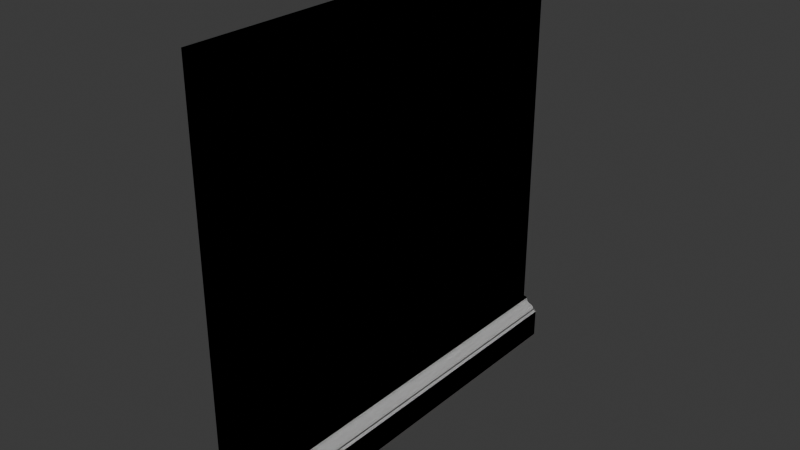 # Source: FI-014_Observatory_GroundWall.blend  (saved by Blender 4.2.66; exported with 4.5.12 LTS)
import bpy
from mathutils import Matrix  # noqa: F401  (used for matrix-valued properties, if any)

bpy.ops.wm.read_factory_settings(use_empty=True)
scene = bpy.context.scene
scene.name = 'Scene'

# ---- collections
col_collection = bpy.data.collections.new('Collection'); scene.collection.children.link(col_collection)
col_export = bpy.data.collections.new('Export'); scene.collection.children.link(col_export)

# ---- images (referenced by path relative to the original .blend; pixels are not part of the script)
import os
ASSET_DIR = os.environ.get("B2B_ASSET_DIR", "")  # directory of the original .blend (textures are referenced by path, not embedded)
HERE = os.path.dirname(os.path.abspath(__file__))  # packed textures are extracted next to this script under _unpacked/

def load_image(name, relpath, width, height, colorspace="sRGB"):
    """Load a texture the original file referenced (path relative to the .blend, or extracted next to this script)."""
    p = next((c for c in (os.path.join(HERE, relpath), os.path.join(ASSET_DIR, relpath)) if relpath and os.path.exists(c)), "")
    if p:
        img = bpy.data.images.load(p, check_existing=True)
        img.name = name
    else:  # same state as the original file: an image datablock whose file is absent (Cycles renders it pink)
        img = bpy.data.images.new(name, width, height)
        img.source = "FILE"
        img.filepath = "//" + (relpath or name)
    img.colorspace_settings.name = colorspace
    return img
img_leather011_1k_jpg_color_jpg_001 = load_image('Leather011_1K-JPG_Color.jpg.001', 'Leather011_1K-JPG_Color.jpg', 1024, 1024, 'sRGB')
img_leather011_1k_jpg_roughness_jpg = load_image('Leather011_1K-JPG_Roughness.jpg', 'Leather011_1K-JPG_Roughness.jpg', 1024, 1024, 'Non-Color')
img_leather011_1k_jpg_normalgl_jpg = load_image('Leather011_1K-JPG_NormalGL.jpg', 'Leather011_1K-JPG_NormalGL.jpg', 1024, 1024, 'Non-Color')
img_wood028_1k_jpg_color_jpg_001 = load_image('Wood028_1K-JPG_Color.jpg.001', 'Wood028_1K-JPG_Color.jpg', 1024, 1024, 'sRGB')
img_wood028_1k_jpg_roughness_jpg = load_image('Wood028_1K-JPG_Roughness.jpg', 'Wood028_1K-JPG_Roughness.jpg', 1024, 1024, 'Non-Color')
img_wood028_1k_jpg_normaldx_jpg = load_image('Wood028_1K-JPG_NormalDX.jpg', 'Wood028_1K-JPG_NormalDX.jpg', 1024, 1024, 'Non-Color')
img_base_colour_002 = load_image('Base Colour.002', 'Base Colour.jpg', 1024, 1024, 'sRGB')
img_roughness_001 = load_image('Roughness.001', 'Roughness.jpg', 1024, 1024, 'Non-Color')
img_normal_001 = load_image('Normal.001', 'Normal.jpg', 1024, 1024, 'Non-Color')

# ---- materials (node trees are filled in below, after node groups)
mat_wallpaper = bpy.data.materials.new('Wallpaper')
mat_skirting = bpy.data.materials.new('Skirting')
mat_material_001 = bpy.data.materials.new('Material.001')

# ---- material node trees
mat_wallpaper.use_nodes = True; mat_wallpaper.node_tree.nodes.clear()
_N = mat_wallpaper.node_tree.nodes; _L = mat_wallpaper.node_tree.links
n0 = _N.new('ShaderNodeBsdfPrincipled'); n0.name = 'Principled BSDF'; n0.location = (45, 300)
n0.inputs[0].default_value = (1.0, 1.0, 1.0, 1.0)
n1 = _N.new('ShaderNodeOutputMaterial'); n1.name = 'Material Output'; n1.location = (317, 301)
n2 = _N.new('ShaderNodeTexImage'); n2.name = 'Image Texture'; n2.location = (-380, 579)
n2.image = img_leather011_1k_jpg_color_jpg_001
n3 = _N.new('ShaderNodeTexImage'); n3.name = 'Image Texture.001'; n3.location = (-390, 279)
n3.image = img_leather011_1k_jpg_roughness_jpg
n4 = _N.new('ShaderNodeNormalMap'); n4.name = 'Normal Map'; n4.location = (-126, 75)
n5 = _N.new('ShaderNodeTexImage'); n5.name = 'Image Texture.003'; n5.location = (-394, -22)
n5.image = img_leather011_1k_jpg_normalgl_jpg
_L.new(n0.outputs[0], n1.inputs[0])
_L.new(n4.outputs[0], n0.inputs[5])
_L.new(n5.outputs[0], n4.inputs[1])
n1.is_active_output = True
mat_skirting.use_nodes = True; mat_skirting.node_tree.nodes.clear()
_N = mat_skirting.node_tree.nodes; _L = mat_skirting.node_tree.links
n0 = _N.new('ShaderNodeBsdfPrincipled'); n0.name = 'Principled BSDF'; n0.location = (10, 300)
n1 = _N.new('ShaderNodeOutputMaterial'); n1.name = 'Material Output'; n1.location = (300, 300)
n2 = _N.new('ShaderNodeTexImage'); n2.name = 'Image Texture'; n2.location = (-430, 564)
n2.image = img_wood028_1k_jpg_color_jpg_001
n3 = _N.new('ShaderNodeTexImage'); n3.name = 'Image Texture.001'; n3.location = (-436, 272)
n3.image = img_wood028_1k_jpg_roughness_jpg
n4 = _N.new('ShaderNodeTexImage'); n4.name = 'Image Texture.002'; n4.location = (-437, -19)
n4.image = img_wood028_1k_jpg_normaldx_jpg
n5 = _N.new('ShaderNodeNormalMap'); n5.name = 'Normal Map'; n5.location = (-174, 60)
_L.new(n0.outputs[0], n1.inputs[0])
_L.new(n4.outputs[0], n5.inputs[1])
_L.new(n5.outputs[0], n0.inputs[5])
n1.is_active_output = True
mat_material_001.use_nodes = True; mat_material_001.node_tree.nodes.clear()
_N = mat_material_001.node_tree.nodes; _L = mat_material_001.node_tree.links
n0 = _N.new('ShaderNodeBsdfPrincipled'); n0.name = 'Principled BSDF'; n0.location = (26, 359)
n1 = _N.new('ShaderNodeOutputMaterial'); n1.name = 'Material Output'; n1.location = (316, 359)
n2 = _N.new('ShaderNodeTexImage'); n2.name = 'Image Texture'; n2.location = (-470, 632)
n2.image = img_base_colour_002
n3 = _N.new('ShaderNodeTexImage'); n3.name = 'Image Texture.001'; n3.location = (-477, 337)
n3.image = img_roughness_001
n4 = _N.new('ShaderNodeTexImage'); n4.name = 'Image Texture.002'; n4.location = (-476, 40)
n4.image = img_normal_001
n5 = _N.new('ShaderNodeNormalMap'); n5.name = 'Normal Map'; n5.location = (-186, 80)
_L.new(n0.outputs[0], n1.inputs[0])
_L.new(n4.outputs[0], n5.inputs[1])
n1.is_active_output = True

# ---- world
world_world = bpy.data.worlds.new('World'); scene.world = world_world
world_world.use_nodes = True; world_world.node_tree.nodes.clear()
_N = world_world.node_tree.nodes; _L = world_world.node_tree.links
n0 = _N.new('ShaderNodeOutputWorld'); n0.name = 'World Output'; n0.location = (300, 300)
n1 = _N.new('ShaderNodeBackground'); n1.name = 'Background'; n1.location = (10, 300)
n1.inputs[0].default_value = (0.05088, 0.05088, 0.05088, 1.0)
_L.new(n1.outputs[0], n0.inputs[0])
n0.is_active_output = True
world_world.color = (0.05088, 0.05088, 0.05088)
world_world.sun_shadow_jitter_overblur = 0.0

# ---- meshes
me_cube_001 = bpy.data.meshes.new('Cube.001')
me_cube_001.from_pydata([(0.0, -1.0, 0.0), (0.0, -1.0, 2.0), (0.0, 1.0, 0.0), (0.0, 1.0, 2.0), (0.05, -1.0, 0.0), (0.05, -1.0, 2.0), (0.05, 1.0, 0.0), (0.05, 1.0, 2.0), (0.0, -1.0, 0.2), (0.0, 1.0, 0.2), (0.05, 1.0, 0.2), (0.05, -1.0, 0.2), (0.125, 1.0, 0.0), (0.125, -1.0, 0.0), (0.05, 1.0, 0.2), (0.125, 1.0, 0.125), (0.06312, 1.0, 0.2), (0.06312, 1.0, 0.1944), (0.06875, 1.0, 0.1944), (0.0696, 1.0, 0.1871), (0.07168, 1.0, 0.1795), (0.07516, 1.0, 0.1742), (0.08, 1.0, 0.17), (0.08447, 1.0, 0.1675), (0.08885, 1.0, 0.1661), (0.09365, 1.0, 0.1641), (0.0998, 1.0, 0.1614), (0.105, 1.0, 0.1575), (0.1082, 1.0, 0.1507), (0.11, 1.0, 0.1437), (0.1156, 1.0, 0.1437), (0.1169, 1.0, 0.1403), (0.119, 1.0, 0.137), (0.1219, 1.0, 0.1354), (0.125, 1.0, 0.1344), (0.125, -1.0, 0.125), (0.05, -1.0, 0.2), (0.125, -1.0, 0.1344), (0.1219, -1.0, 0.1354), (0.119, -1.0, 0.137), (0.1169, -1.0, 0.1403), (0.1156, -1.0, 0.1437), (0.11, -1.0, 0.1437), (0.1082, -1.0, 0.1507), (0.105, -1.0, 0.1575), (0.0998, -1.0, 0.1614), (0.09365, -1.0, 0.1641), (0.08885, -1.0, 0.1661), (0.08447, -1.0, 0.1675), (0.08, -1.0, 0.17), (0.07516, -1.0, 0.1742), (0.07168, -1.0, 0.1795), (0.0696, -1.0, 0.1871), (0.06875, -1.0, 0.1944), (0.06312, -1.0, 0.1944), (0.06312, -1.0, 0.2)], [], [(8, 1, 3, 9), (9, 3, 7, 10), (10, 7, 5, 11), (11, 5, 1, 8), (2, 6, 4, 0), (7, 3, 1, 5), (4, 11, 8, 0), (2, 9, 10, 6), (0, 8, 9, 2), (10, 11, 36, 14), (4, 6, 12, 13), (12, 15, 35, 13), (11, 4, 13, 35, 37, 38, 39, 40, 41, 42, 43, 44, 45, 46, 47, 48, 49, 50, 51, 52, 53, 54, 55, 36), (14, 36, 55, 16), (16, 55, 54, 17), (17, 54, 53, 18), (18, 53, 52, 19), (19, 52, 51, 20), (20, 51, 50, 21), (21, 50, 49, 22), (22, 49, 48, 23), (23, 48, 47, 24), (24, 47, 46, 25), (25, 46, 45, 26), (26, 45, 44, 27), (27, 44, 43, 28), (28, 43, 42, 29), (29, 42, 41, 30), (30, 41, 40, 31), (31, 40, 39, 32), (32, 39, 38, 33), (33, 38, 37, 34), (34, 37, 35, 15), (6, 10, 14, 16, 17, 18, 19, 20, 21, 22, 23, 24, 25, 26, 27, 28, 29, 30, 31, 32, 33, 34, 15, 12)])
me_cube_001.polygons.foreach_set('use_smooth', [True] * 34)
me_cube_001.polygons.foreach_set('material_index', [0, 0, 0, 0, 1, 0, 1, 1, 1, 1, 1, 1, 1, 1, 1, 1, 1, 1, 1, 1, 1, 1, 1, 1, 1, 1, 1, 1, 1, 1, 1, 1, 1, 1])
_k = set([(0, 2), (0, 4), (0, 8), (1, 3), (1, 5), (1, 8), (2, 6), (2, 9), (3, 7), (3, 9), (4, 13), (5, 7), (5, 11), (6, 12), (7, 10), (10, 11), (10, 14), (11, 36), (12, 13), (12, 15), (13, 35), (14, 16), (15, 34), (16, 17), (16, 55), (17, 18), (17, 54), (18, 19), (18, 53), (19, 20), (20, 21), (21, 22), (22, 23), (23, 24), (24, 25), (25, 26), (26, 27), (27, 28), (28, 29), (29, 30), (29, 42), (30, 31), (30, 41), (31, 32), (32, 33), (33, 34), (34, 37), (35, 37), (36, 55), (37, 38), (38, 39), (39, 40), (40, 41), (41, 42), (42, 43), (43, 44), (44, 45), (45, 46), (46, 47), (47, 48), (48, 49), (49, 50), (50, 51), (51, 52), (52, 53), (53, 54), (54, 55)])
me_cube_001.attributes.new('sharp_edge', 'BOOLEAN', 'EDGE').data.foreach_set('value', [ (min(e.vertices), max(e.vertices)) in _k for e in me_cube_001.edges])
_uv = me_cube_001.uv_layers.new(name='UVMap')
_uv.uv.foreach_set('vector', [0.4, 0.0, 0.625, 0.0, 0.625, 0.25, 0.4, 0.25, 0.4, 0.25, 0.625, 0.25, 0.625, 0.5, 0.4, 0.5, 0.998, 0.002028, 0.998, 0.998, 0.002028, 0.998, 0.002028, 0.002028, 0.4, 0.75, 0.625, 0.75, 0.625, 1.0, 0.4, 1.0, 0.6585, 1.0, 0.5863, 1.0, 0.5863, 1.24e-08, 0.6585, 1.24e-08, 0.625, 0.5, 0.875, 0.5, 0.875, 0.75, 0.625, 0.75, 0.9278, 0.1, 0.9278, 1.24e-08, 1.0, 1.24e-08, 1.0, 0.1, 0.8195, 0.2, 0.8195, 0.1, 0.8917, 0.1, 0.8917, 0.2, 0.2888, 1.0, 1.262e-07, 1.0, 0.0, 1.24e-08, 0.2888, 8.033e-09, 0.7575, 1.0, 0.7575, 9.381e-10, 0.7575, 9.381e-10, 0.7575, 1.0, 0.5863, 1.24e-08, 0.5863, 1.0, 0.478, 1.0, 0.478, 1.24e-08, 0.478, 1.0, 0.302, 1.0, 0.302, 7.834e-09, 0.478, 5.169e-09, 0.9278, 1.24e-08, 0.9278, 0.1, 0.8195, 0.1, 0.8195, 0.0375, 0.8195, 0.03281, 0.8239, 0.03232, 0.8282, 0.0315, 0.8312, 0.02985, 0.833, 0.02813, 0.8412, 0.02813, 0.8437, 0.02466, 0.8484, 0.02126, 0.8559, 0.01929, 0.8648, 0.01793, 0.8717, 0.01696, 0.878, 0.01623, 0.8845, 0.015, 0.8915, 0.01291, 0.8965, 0.01024, 0.8995, 0.006459, 0.9007, 0.002813, 0.9089, 0.002813, 0.9089, 1.24e-08, 0.9278, 1.24e-08, 0.7575, 1.0, 0.7575, 9.381e-10, 0.7759, 6.598e-10, 0.7759, 1.0, 0.7958, 1.0, 0.7958, 3.016e-08, 0.8038, 3.004e-08, 0.8038, 1.0, 0.8038, 1.0, 0.8038, 2.386e-10, 0.8116, 1.193e-10, 0.8116, 1.0, 0.7061, 1.0, 0.7061, 1.716e-09, 0.7167, 1.556e-09, 0.7167, 1.0, 0.7167, 1.0, 0.7167, 1.556e-09, 0.728, 1.385e-09, 0.728, 1.0, 0.728, 1.0, 0.728, 1.385e-09, 0.7366, 1.255e-09, 0.7366, 1.0, 0.6585, 1.0, 0.6585, 2.437e-09, 0.6668, 2.312e-09, 0.6668, 1.0, 0.6668, 1.0, 0.6668, 2.312e-09, 0.6739, 2.204e-09, 0.6739, 1.0, 0.6739, 1.0, 0.6739, 2.204e-09, 0.6805, 2.103e-09, 0.6805, 1.0, 0.6805, 1.0, 0.6805, 2.103e-09, 0.6879, 1.992e-09, 0.6879, 1.0, 0.6879, 1.0, 0.6879, 1.992e-09, 0.6975, 1.847e-09, 0.6975, 1.0, 0.6975, 1.0, 0.6975, 1.847e-09, 0.7061, 1.716e-09, 0.7061, 1.0, 0.7366, 1.0, 0.7366, 1.255e-09, 0.7472, 1.094e-09, 0.7472, 1.0, 0.7472, 1.0, 0.7472, 1.094e-09, 0.7575, 9.381e-10, 0.7575, 1.0, 0.8116, 1.0, 0.8116, 1.193e-10, 0.8195, 0.0, 0.8195, 1.0, 0.7759, 1.0, 0.7759, 6.598e-10, 0.7812, 5.797e-10, 0.7812, 1.0, 0.7812, 1.0, 0.7812, 5.797e-10, 0.7865, 4.996e-10, 0.7865, 1.0, 0.7865, 1.0, 0.7865, 4.996e-10, 0.7912, 4.284e-10, 0.7912, 1.0, 0.7912, 1.0, 0.7912, 4.284e-10, 0.7958, 3.585e-10, 0.7958, 1.0, 0.2888, 1.0, 0.2888, 8.033e-09, 0.302, 7.834e-09, 0.302, 1.0, 0.8917, 0.2, 0.8917, 0.1, 0.8917, 0.1, 0.9107, 0.1, 0.9107, 0.1028, 0.9188, 0.1028, 0.92, 0.1065, 0.923, 0.1102, 0.928, 0.1129, 0.935, 0.115, 0.9415, 0.1162, 0.9478, 0.117, 0.9547, 0.1179, 0.9636, 0.1193, 0.9711, 0.1213, 0.9758, 0.1247, 0.9783, 0.1281, 0.9865, 0.1281, 0.9884, 0.1299, 0.9913, 0.1315, 0.9956, 0.1323, 1.0, 0.1328, 1.0, 0.1375, 1.0, 0.2])
me_cube_001.materials.append(mat_wallpaper)
me_cube_001.materials.append(mat_skirting)
me_cube_001.update()
me_cube_002 = bpy.data.meshes.new('Cube.002')
me_cube_002.from_pydata([(0.0, -1.0, 0.0), (0.0, -1.0, 2.0), (0.0, 1.0, 0.0), (0.0, 1.0, 2.0), (0.05, -1.0, 0.0), (0.05, -1.0, 2.0), (0.05, 1.0, 0.0), (0.05, 1.0, 2.0), (0.0, -1.0, 0.2), (0.0, 1.0, 0.2), (0.05, 1.0, 0.2), (0.05, -1.0, 0.2), (0.125, 1.0, 0.0), (0.125, -1.0, 0.0), (0.05, 1.0, 0.2), (0.125, 1.0, 0.125), (0.06312, 1.0, 0.2), (0.06312, 1.0, 0.1944), (0.06875, 1.0, 0.1944), (0.0696, 1.0, 0.1871), (0.07168, 1.0, 0.1795), (0.07516, 1.0, 0.1742), (0.08, 1.0, 0.17), (0.08447, 1.0, 0.1675), (0.08885, 1.0, 0.1661), (0.09365, 1.0, 0.1641), (0.0998, 1.0, 0.1614), (0.105, 1.0, 0.1575), (0.1082, 1.0, 0.1507), (0.11, 1.0, 0.1437), (0.1156, 1.0, 0.1437), (0.1169, 1.0, 0.1403), (0.119, 1.0, 0.137), (0.1219, 1.0, 0.1354), (0.125, 1.0, 0.1344), (0.125, -1.0, 0.125), (0.05, -1.0, 0.2), (0.125, -1.0, 0.1344), (0.1219, -1.0, 0.1354), (0.119, -1.0, 0.137), (0.1169, -1.0, 0.1403), (0.1156, -1.0, 0.1437), (0.11, -1.0, 0.1437), (0.1082, -1.0, 0.1507), (0.105, -1.0, 0.1575), (0.0998, -1.0, 0.1614), (0.09365, -1.0, 0.1641), (0.08885, -1.0, 0.1661), (0.08447, -1.0, 0.1675), (0.08, -1.0, 0.17), (0.07516, -1.0, 0.1742), (0.07168, -1.0, 0.1795), (0.0696, -1.0, 0.1871), (0.06875, -1.0, 0.1944), (0.06312, -1.0, 0.1944), (0.06312, -1.0, 0.2)], [], [(8, 1, 3, 9), (9, 3, 7, 10), (10, 7, 5, 11), (11, 5, 1, 8), (2, 6, 4, 0), (7, 3, 1, 5), (4, 11, 8, 0), (2, 9, 10, 6), (0, 8, 9, 2), (10, 11, 36, 14), (4, 6, 12, 13), (12, 15, 35, 13), (11, 4, 13, 35, 37, 38, 39, 40, 41, 42, 43, 44, 45, 46, 47, 48, 49, 50, 51, 52, 53, 54, 55, 36), (14, 36, 55, 16), (16, 55, 54, 17), (17, 54, 53, 18), (18, 53, 52, 19), (19, 52, 51, 20), (20, 51, 50, 21), (21, 50, 49, 22), (22, 49, 48, 23), (23, 48, 47, 24), (24, 47, 46, 25), (25, 46, 45, 26), (26, 45, 44, 27), (27, 44, 43, 28), (28, 43, 42, 29), (29, 42, 41, 30), (30, 41, 40, 31), (31, 40, 39, 32), (32, 39, 38, 33), (33, 38, 37, 34), (34, 37, 35, 15), (6, 10, 14, 16, 17, 18, 19, 20, 21, 22, 23, 24, 25, 26, 27, 28, 29, 30, 31, 32, 33, 34, 15, 12)])
me_cube_002.polygons.foreach_set('use_smooth', [True] * 34)
_k = set([(0, 2), (0, 4), (0, 8), (1, 3), (1, 5), (1, 8), (2, 6), (2, 9), (3, 7), (3, 9), (4, 13), (5, 7), (5, 11), (6, 12), (7, 10), (10, 11), (10, 14), (11, 36), (12, 13), (12, 15), (13, 35), (14, 16), (15, 34), (16, 17), (16, 55), (17, 18), (17, 54), (18, 19), (18, 53), (19, 20), (20, 21), (21, 22), (22, 23), (23, 24), (24, 25), (25, 26), (26, 27), (27, 28), (28, 29), (29, 30), (29, 42), (30, 31), (30, 41), (31, 32), (32, 33), (33, 34), (34, 37), (35, 37), (36, 55), (37, 38), (38, 39), (39, 40), (40, 41), (41, 42), (42, 43), (43, 44), (44, 45), (45, 46), (46, 47), (47, 48), (48, 49), (49, 50), (50, 51), (51, 52), (52, 53), (53, 54), (54, 55)])
me_cube_002.attributes.new('sharp_edge', 'BOOLEAN', 'EDGE').data.foreach_set('value', [ (min(e.vertices), max(e.vertices)) in _k for e in me_cube_002.edges])
_uv = me_cube_002.uv_layers.new(name='UVMap')
_uv.uv.foreach_set('vector', [0.995, 0.9975, 0.6797, 0.9975, 0.6797, 0.6471, 0.995, 0.6471, 0.5323, 0.5867, 0.05518, 0.5867, 0.05518, 0.5734, 0.5323, 0.5734, 1.0, 0.5307, 0.5322, 0.5307, 0.5322, 0.0005095, 1.0, 0.0005095, 0.05353, 0.5894, 0.5307, 0.5894, 0.5307, 0.6027, 0.05353, 0.6027, 0.5307, 0.6042, 0.5307, 0.6174, 0.0005095, 0.6174, 0.0005095, 0.6042, 0.5307, 0.6391, 0.5307, 0.652, 0.0005095, 0.652, 0.0005095, 0.6391, 0.0005094, 0.5894, 0.05353, 0.5894, 0.05353, 0.6027, 0.0005094, 0.6027, 0.5853, 0.5867, 0.5323, 0.5867, 0.5323, 0.5734, 0.5853, 0.5734, 0.5307, 0.5307, 0.4777, 0.5307, 0.4777, 0.0003115, 0.5307, 0.0003115, 0.5307, 0.68, 0.0005095, 0.68, 0.0005095, 0.68, 0.5307, 0.68, 0.0005095, 0.6174, 0.5307, 0.6174, 0.5307, 0.6373, 0.0005095, 0.6373, 0.5307, 0.5331, 0.5307, 0.5656, 0.0005095, 0.5656, 0.0005095, 0.5331, 0.05353, 0.5894, 0.0005094, 0.5894, 0.0005094, 0.5695, 0.03364, 0.5695, 0.03613, 0.5695, 0.03639, 0.5703, 0.03683, 0.5711, 0.0377, 0.5717, 0.03861, 0.572, 0.03861, 0.5735, 0.04045, 0.574, 0.04225, 0.5748, 0.0433, 0.5762, 0.04402, 0.5778, 0.04453, 0.5791, 0.04492, 0.5803, 0.04557, 0.5815, 0.04668, 0.5827, 0.0481, 0.5837, 0.0501, 0.5842, 0.05203, 0.5844, 0.05203, 0.5859, 0.05353, 0.5859, 0.05353, 0.5894, 0.5307, 0.68, 0.0005095, 0.68, 0.0005095, 0.6766, 0.5307, 0.6766, 0.5307, 0.6907, 0.0005095, 0.6907, 0.0005095, 0.6892, 0.5307, 0.6892, 0.5307, 0.6933, 0.0005095, 0.6933, 0.0005095, 0.6919, 0.5307, 0.6919, 0.5307, 0.6693, 0.0005095, 0.6693, 0.0005095, 0.6674, 0.5307, 0.6674, 0.5307, 0.6674, 0.0005095, 0.6674, 0.0005095, 0.6653, 0.5307, 0.6653, 0.5307, 0.6653, 0.0005095, 0.6653, 0.0005095, 0.6637, 0.5307, 0.6637, 0.5307, 0.6627, 0.0005095, 0.6627, 0.0005095, 0.6612, 0.5307, 0.6612, 0.5307, 0.6612, 0.0005095, 0.6612, 0.0005095, 0.6599, 0.5307, 0.6599, 0.5307, 0.6599, 0.0005095, 0.6599, 0.0005095, 0.6586, 0.5307, 0.6586, 0.5307, 0.6586, 0.0005095, 0.6586, 0.0005095, 0.6573, 0.5307, 0.6573, 0.5307, 0.6573, 0.0005095, 0.6573, 0.0005095, 0.6555, 0.5307, 0.6555, 0.5307, 0.6555, 0.0005095, 0.6555, 0.0005095, 0.654, 0.5307, 0.654, 0.5307, 0.6747, 0.0005095, 0.6747, 0.0005095, 0.6727, 0.5307, 0.6727, 0.5307, 0.6727, 0.0005095, 0.6727, 0.0005095, 0.6708, 0.5307, 0.6708, 0.5307, 0.696, 0.0005095, 0.696, 0.0005095, 0.6945, 0.5307, 0.6945, 0.5307, 0.6853, 0.0005095, 0.6853, 0.0005095, 0.6844, 0.5307, 0.6844, 0.5307, 0.6844, 0.0005095, 0.6844, 0.0005095, 0.6834, 0.5307, 0.6834, 0.5307, 0.688, 0.0005095, 0.688, 0.0005095, 0.6871, 0.5307, 0.6871, 0.5307, 0.6871, 0.0005095, 0.6871, 0.0005095, 0.6863, 0.5307, 0.6863, 0.5307, 0.568, 0.0005095, 0.568, 0.0005095, 0.5656, 0.5307, 0.5656, 0.5853, 0.5734, 0.5323, 0.5734, 0.5323, 0.5734, 0.5323, 0.5699, 0.5338, 0.5699, 0.5338, 0.5684, 0.5357, 0.5682, 0.5377, 0.5677, 0.5392, 0.5667, 0.5403, 0.5655, 0.5409, 0.5643, 0.5413, 0.5631, 0.5418, 0.5618, 0.5425, 0.5602, 0.5436, 0.5588, 0.5454, 0.558, 0.5472, 0.5575, 0.5472, 0.556, 0.5481, 0.5557, 0.549, 0.5551, 0.5495, 0.5543, 0.5497, 0.5535, 0.5522, 0.5535, 0.5853, 0.5535])
me_cube_002.materials.append(mat_material_001)
me_cube_002.update()

# ---- objects
ob_hi_pol_og = bpy.data.objects.new('Hi-Pol OG', me_cube_001)
ob_fi_014_observatory_groundwall = bpy.data.objects.new('FI-014-Observatory GroundWall', me_cube_002)

# ---- transforms, parenting, visibility, modifiers, constraints
ob_hi_pol_og.location = (0.0, 7.451e-09, 0.0)
ob_fi_014_observatory_groundwall.location = (0.0, 7.451e-09, 0.0)

# ---- collection membership
col_collection.objects.link(ob_hi_pol_og)
col_export.objects.link(ob_fi_014_observatory_groundwall)

# ---- scene / render settings (as saved in the file)
scene.frame_start = 1; scene.frame_end = 250; scene.frame_set(1)
scene.render.engine = 'CYCLES'
scene.cycles.bake_type = 'NORMAL'
bpy.context.view_layer.update()

# ---- added for rendering (the .blend has no active camera and no usable light): camera, sun
cam_auto = bpy.data.cameras.new('AutoCamera')
cam_auto.lens = 50.0
cam_auto.sensor_width = 36.0
cam_auto.clip_end = 1000.0
ob_auto_camera = bpy.data.objects.new('AutoCamera', cam_auto)
scene.collection.objects.link(ob_auto_camera)
ob_auto_camera.location = (2.68199, -3.14338, 3.09559)
ob_auto_camera.rotation_euler = (1.09748, -7.21219e-08, 0.694738)
scene.camera = ob_auto_camera
light_auto_sun = bpy.data.lights.new('AutoSun', 'SUN')
light_auto_sun.energy = 3.0
light_auto_sun.angle = 0.0523599
ob_auto_sun = bpy.data.objects.new('AutoSun', light_auto_sun)
scene.collection.objects.link(ob_auto_sun)
ob_auto_sun.rotation_euler = (0.872665, 0.174533, 0.523599)
bpy.context.view_layer.update()
